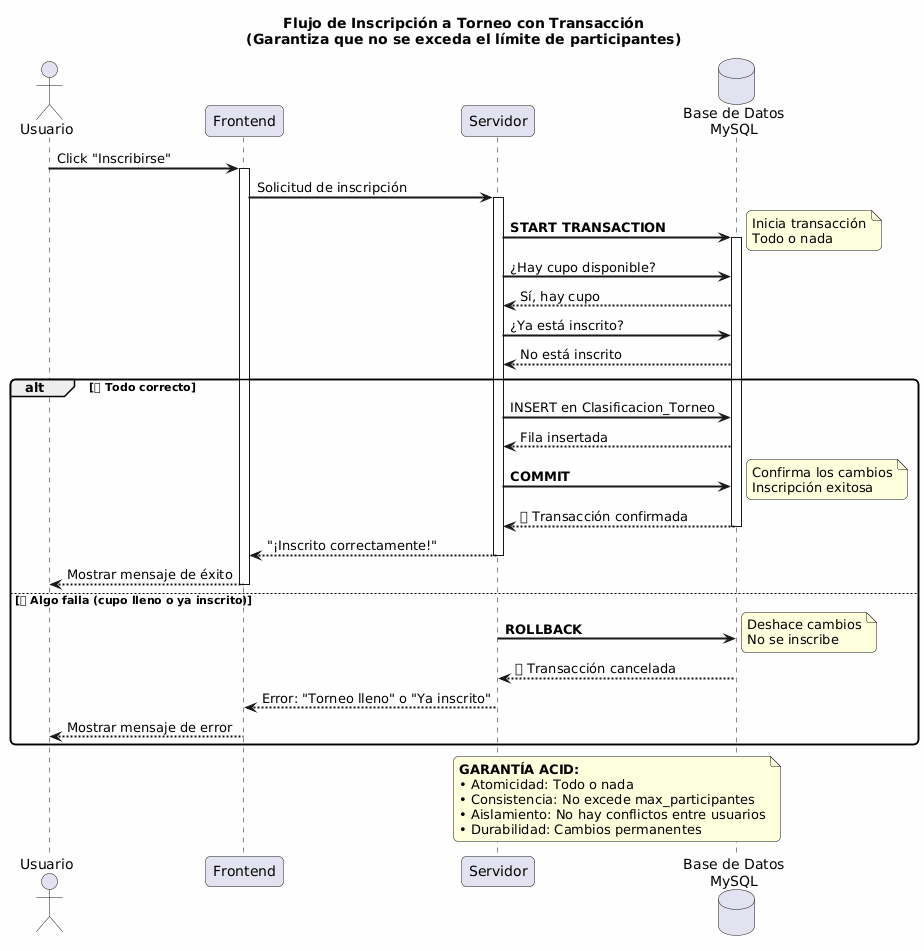

The diagram above was rendered by PlantUML. Its source (embedded in the PNG):
@startuml
skinparam backgroundColor #FEFEFE
skinparam sequenceArrowThickness 2
skinparam roundcorner 10

title Flujo de Inscripción a Torneo con Transacción\n(Garantiza que no se exceda el límite de participantes)

actor "Usuario" as user
participant "Frontend" as front
participant "Servidor" as server
database "Base de Datos\nMySQL" as db

user -> front : Click "Inscribirse"
activate front

front -> server : Solicitud de inscripción
activate server

server -> db : <b>START TRANSACTION</b>
activate db
note right
  Inicia transacción
  Todo o nada
end note

server -> db : ¿Hay cupo disponible?
db --> server : Sí, hay cupo

server -> db : ¿Ya está inscrito?
db --> server : No está inscrito

alt ✅ Todo correcto
    server -> db : INSERT en Clasificacion_Torneo
    db --> server : Fila insertada
    
    server -> db : <b>COMMIT</b>
    note right
      Confirma los cambios
      Inscripción exitosa
    end note
    
    db --> server : ✅ Transacción confirmada
    deactivate db
    
    server --> front : "¡Inscrito correctamente!"
    deactivate server
    
    front --> user : Mostrar mensaje de éxito
    deactivate front
    
else ❌ Algo falla (cupo lleno o ya inscrito)
    server -> db : <b>ROLLBACK</b>
    note right
      Deshace cambios
      No se inscribe
    end note
    
    db --> server : ❌ Transacción cancelada
    
    server --> front : Error: "Torneo lleno" o "Ya inscrito"
    
    front --> user : Mostrar mensaje de error
end

note over server, db
  <b>GARANTÍA ACID:</b>
  • Atomicidad: Todo o nada
  • Consistencia: No excede max_participantes
  • Aislamiento: No hay conflictos entre usuarios
  • Durabilidad: Cambios permanentes
end note
@enduml